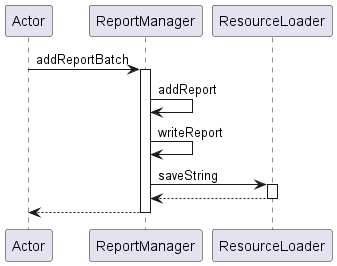

The diagram above was rendered by PlantUML. Its source (embedded in the PNG):
@startuml
participant Actor
Actor -> ReportManager : addReportBatch
activate ReportManager
ReportManager -> ReportManager : addReport
ReportManager -> ReportManager : writeReport
ReportManager -> ResourceLoader : saveString
activate ResourceLoader
ResourceLoader --> ReportManager
deactivate ResourceLoader
ReportManager --> Actor
deactivate ReportManager

@enduml